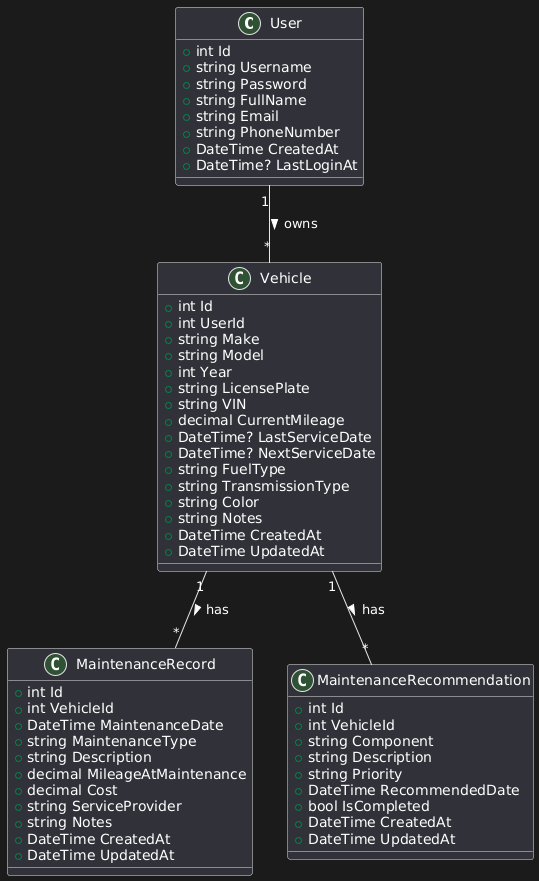

The diagram above was rendered by PlantUML. Its source (embedded in the PNG):
@startuml
class User {
  +int Id
  +string Username
  +string Password
  +string FullName
  +string Email
  +string PhoneNumber
  +DateTime CreatedAt
  +DateTime? LastLoginAt
}

class Vehicle {
  +int Id
  +int UserId
  +string Make
  +string Model
  +int Year
  +string LicensePlate
  +string VIN
  +decimal CurrentMileage
  +DateTime? LastServiceDate
  +DateTime? NextServiceDate
  +string FuelType
  +string TransmissionType
  +string Color
  +string Notes
  +DateTime CreatedAt
  +DateTime UpdatedAt
}

class MaintenanceRecord {
  +int Id
  +int VehicleId
  +DateTime MaintenanceDate
  +string MaintenanceType
  +string Description
  +decimal MileageAtMaintenance
  +decimal Cost
  +string ServiceProvider
  +string Notes
  +DateTime CreatedAt
  +DateTime UpdatedAt
}

class MaintenanceRecommendation {
  +int Id
  +int VehicleId
  +string Component
  +string Description
  +string Priority
  +DateTime RecommendedDate
  +bool IsCompleted
  +DateTime CreatedAt
  +DateTime UpdatedAt
}

User "1" -- "*" Vehicle : owns >
Vehicle "1" -- "*" MaintenanceRecord : has >
Vehicle "1" -- "*" MaintenanceRecommendation : has >
@enduml